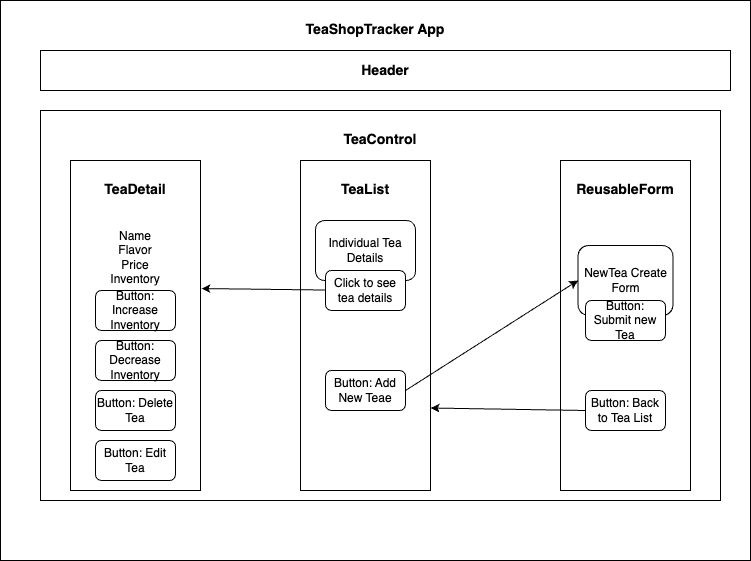

The diagram above was exported from draw.io. Its source (the exported page's mxGraphModel, read from the mxfile embedded in the PNG):
<mxGraphModel dx="1131" dy="626" grid="1" gridSize="10" guides="1" tooltips="1" connect="1" arrows="1" fold="1" page="1" pageScale="1" pageWidth="850" pageHeight="1100" math="0" shadow="0">
  <root>
    <mxCell id="0" />
    <mxCell id="1" parent="0" />
    <mxCell id="Sk5lWoCERRrqScKIaFwx-18" value="&lt;h3&gt;TeaShopTracker App&lt;/h3&gt;" style="rounded=0;whiteSpace=wrap;html=1;verticalAlign=top;" vertex="1" parent="1">
      <mxGeometry x="60" y="240" width="750" height="560" as="geometry" />
    </mxCell>
    <mxCell id="Sk5lWoCERRrqScKIaFwx-19" value="&lt;h3&gt;Header&lt;/h3&gt;" style="rounded=0;whiteSpace=wrap;html=1;" vertex="1" parent="1">
      <mxGeometry x="100" y="290" width="690" height="40" as="geometry" />
    </mxCell>
    <mxCell id="Sk5lWoCERRrqScKIaFwx-20" value="&lt;h3&gt;TeaControl&lt;/h3&gt;" style="rounded=0;whiteSpace=wrap;html=1;verticalAlign=top;" vertex="1" parent="1">
      <mxGeometry x="100" y="350" width="680" height="390" as="geometry" />
    </mxCell>
    <mxCell id="Sk5lWoCERRrqScKIaFwx-23" value="&lt;h3&gt;ReusableForm&lt;/h3&gt;" style="rounded=0;whiteSpace=wrap;html=1;verticalAlign=top;" vertex="1" parent="1">
      <mxGeometry x="620" y="400" width="130" height="330" as="geometry" />
    </mxCell>
    <mxCell id="Sk5lWoCERRrqScKIaFwx-24" value="&lt;h3&gt;TeaList&lt;/h3&gt;" style="rounded=0;whiteSpace=wrap;html=1;verticalAlign=top;" vertex="1" parent="1">
      <mxGeometry x="360" y="400" width="130" height="330" as="geometry" />
    </mxCell>
    <mxCell id="Sk5lWoCERRrqScKIaFwx-25" value="&lt;h3&gt;TeaDetail&lt;br&gt;&lt;br&gt;&lt;/h3&gt;&lt;div&gt;Name&lt;/div&gt;&lt;div&gt;Flavor&lt;/div&gt;&lt;div&gt;Price&lt;/div&gt;&lt;div&gt;Inventory&lt;/div&gt;" style="rounded=0;whiteSpace=wrap;html=1;verticalAlign=top;" vertex="1" parent="1">
      <mxGeometry x="130" y="400" width="130" height="330" as="geometry" />
    </mxCell>
    <mxCell id="Sk5lWoCERRrqScKIaFwx-26" value="NewTea Create Form" style="rounded=1;whiteSpace=wrap;html=1;" vertex="1" parent="1">
      <mxGeometry x="637.5" y="485" width="95" height="70" as="geometry" />
    </mxCell>
    <mxCell id="Sk5lWoCERRrqScKIaFwx-27" value="Button: Submit new Tea" style="rounded=1;whiteSpace=wrap;html=1;" vertex="1" parent="1">
      <mxGeometry x="645" y="540" width="80" height="40" as="geometry" />
    </mxCell>
    <mxCell id="Sk5lWoCERRrqScKIaFwx-28" value="Button: Back to Tea List" style="rounded=1;whiteSpace=wrap;html=1;" vertex="1" parent="1">
      <mxGeometry x="645" y="630" width="80" height="40" as="geometry" />
    </mxCell>
    <mxCell id="Sk5lWoCERRrqScKIaFwx-31" value="" style="endArrow=classic;html=1;rounded=0;exitX=0;exitY=0.5;exitDx=0;exitDy=0;entryX=1;entryY=0.75;entryDx=0;entryDy=0;" edge="1" parent="1" source="Sk5lWoCERRrqScKIaFwx-28" target="Sk5lWoCERRrqScKIaFwx-24">
      <mxGeometry width="50" height="50" relative="1" as="geometry">
        <mxPoint x="380" y="460" as="sourcePoint" />
        <mxPoint x="430" y="580" as="targetPoint" />
      </mxGeometry>
    </mxCell>
    <mxCell id="Sk5lWoCERRrqScKIaFwx-32" value="Individual Tea Details" style="rounded=1;whiteSpace=wrap;html=1;" vertex="1" parent="1">
      <mxGeometry x="375" y="460" width="100" height="60" as="geometry" />
    </mxCell>
    <mxCell id="Sk5lWoCERRrqScKIaFwx-33" value="Button: Add New Teae" style="rounded=1;whiteSpace=wrap;html=1;" vertex="1" parent="1">
      <mxGeometry x="385" y="610" width="80" height="40" as="geometry" />
    </mxCell>
    <mxCell id="Sk5lWoCERRrqScKIaFwx-35" value="Click to see tea details" style="rounded=1;whiteSpace=wrap;html=1;" vertex="1" parent="1">
      <mxGeometry x="385" y="510" width="80" height="40" as="geometry" />
    </mxCell>
    <mxCell id="Sk5lWoCERRrqScKIaFwx-36" value="" style="endArrow=classic;html=1;rounded=0;entryX=1.008;entryY=0.388;entryDx=0;entryDy=0;entryPerimeter=0;" edge="1" parent="1" source="Sk5lWoCERRrqScKIaFwx-35" target="Sk5lWoCERRrqScKIaFwx-25">
      <mxGeometry width="50" height="50" relative="1" as="geometry">
        <mxPoint x="380" y="460" as="sourcePoint" />
        <mxPoint x="430" y="410" as="targetPoint" />
      </mxGeometry>
    </mxCell>
    <mxCell id="Sk5lWoCERRrqScKIaFwx-37" value="Button: Increase Inventory" style="rounded=1;whiteSpace=wrap;html=1;" vertex="1" parent="1">
      <mxGeometry x="155" y="530" width="80" height="40" as="geometry" />
    </mxCell>
    <mxCell id="Sk5lWoCERRrqScKIaFwx-38" value="Button: Decrease Inventory" style="rounded=1;whiteSpace=wrap;html=1;" vertex="1" parent="1">
      <mxGeometry x="155" y="580" width="80" height="40" as="geometry" />
    </mxCell>
    <mxCell id="Sk5lWoCERRrqScKIaFwx-39" value="Button: Delete Tea" style="rounded=1;whiteSpace=wrap;html=1;" vertex="1" parent="1">
      <mxGeometry x="155" y="630" width="80" height="40" as="geometry" />
    </mxCell>
    <mxCell id="Sk5lWoCERRrqScKIaFwx-40" value="Button: Edit Tea" style="rounded=1;whiteSpace=wrap;html=1;" vertex="1" parent="1">
      <mxGeometry x="155" y="680" width="80" height="40" as="geometry" />
    </mxCell>
    <mxCell id="Sk5lWoCERRrqScKIaFwx-41" value="" style="endArrow=classic;html=1;rounded=0;exitX=1;exitY=0.5;exitDx=0;exitDy=0;entryX=0;entryY=0.5;entryDx=0;entryDy=0;" edge="1" parent="1" source="Sk5lWoCERRrqScKIaFwx-33" target="Sk5lWoCERRrqScKIaFwx-26">
      <mxGeometry width="50" height="50" relative="1" as="geometry">
        <mxPoint x="430" y="910" as="sourcePoint" />
        <mxPoint x="460" y="650" as="targetPoint" />
      </mxGeometry>
    </mxCell>
  </root>
</mxGraphModel>